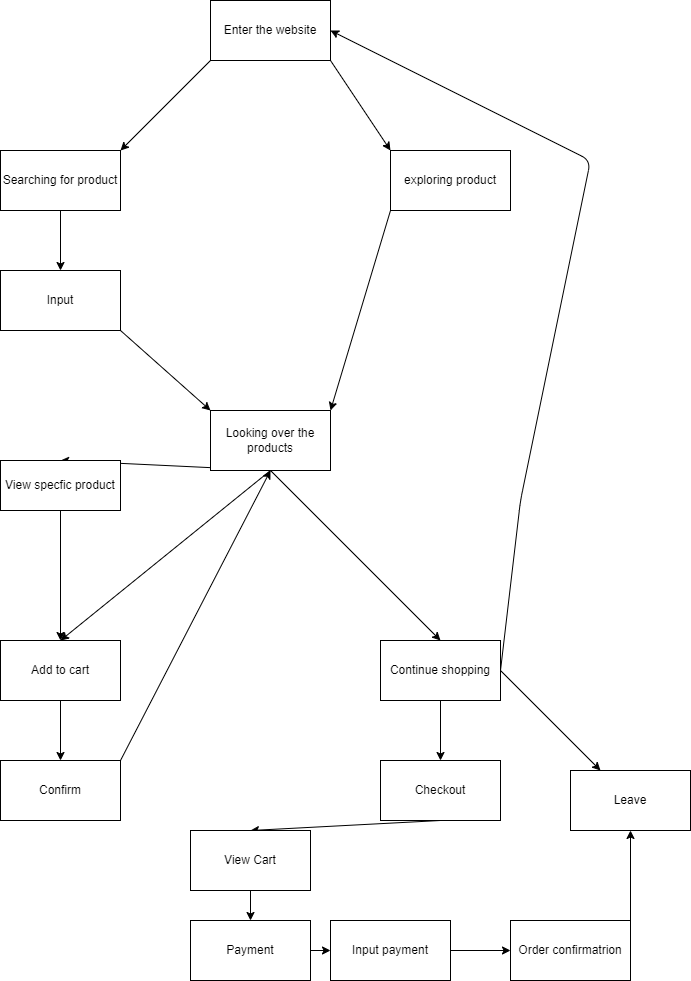

The diagram above was exported from draw.io. Its source (the exported page's mxGraphModel, read from the mxfile embedded in the PNG):
<mxGraphModel dx="1770" dy="1144" grid="1" gridSize="10" guides="1" tooltips="1" connect="1" arrows="1" fold="1" page="1" pageScale="1" pageWidth="850" pageHeight="1100" math="0" shadow="0">
  <root>
    <mxCell id="0" />
    <mxCell id="1" parent="0" />
    <mxCell id="7" style="edgeStyle=none;html=1;exitX=1;exitY=1;exitDx=0;exitDy=0;entryX=0;entryY=0;entryDx=0;entryDy=0;" edge="1" parent="1" source="2" target="5">
      <mxGeometry relative="1" as="geometry" />
    </mxCell>
    <mxCell id="8" style="edgeStyle=none;html=1;exitX=0;exitY=1;exitDx=0;exitDy=0;entryX=1;entryY=0;entryDx=0;entryDy=0;" edge="1" parent="1" source="2" target="3">
      <mxGeometry relative="1" as="geometry" />
    </mxCell>
    <mxCell id="2" value="Enter the website" style="whiteSpace=wrap;html=1;" vertex="1" parent="1">
      <mxGeometry x="360" y="60" width="120" height="60" as="geometry" />
    </mxCell>
    <mxCell id="10" style="edgeStyle=none;html=1;exitX=0.5;exitY=1;exitDx=0;exitDy=0;entryX=0.5;entryY=0;entryDx=0;entryDy=0;" edge="1" parent="1" source="3" target="9">
      <mxGeometry relative="1" as="geometry" />
    </mxCell>
    <mxCell id="3" value="Searching for product" style="whiteSpace=wrap;html=1;" vertex="1" parent="1">
      <mxGeometry x="150" y="210" width="120" height="60" as="geometry" />
    </mxCell>
    <mxCell id="14" style="edgeStyle=none;html=1;exitX=0;exitY=1;exitDx=0;exitDy=0;entryX=1;entryY=0;entryDx=0;entryDy=0;" edge="1" parent="1" source="5" target="12">
      <mxGeometry relative="1" as="geometry" />
    </mxCell>
    <mxCell id="5" value="exploring product" style="whiteSpace=wrap;html=1;" vertex="1" parent="1">
      <mxGeometry x="540" y="210" width="120" height="60" as="geometry" />
    </mxCell>
    <mxCell id="13" style="edgeStyle=none;html=1;exitX=1;exitY=1;exitDx=0;exitDy=0;entryX=0;entryY=0;entryDx=0;entryDy=0;" edge="1" parent="1" source="9" target="12">
      <mxGeometry relative="1" as="geometry" />
    </mxCell>
    <mxCell id="9" value="Input" style="whiteSpace=wrap;html=1;" vertex="1" parent="1">
      <mxGeometry x="150" y="330" width="120" height="60" as="geometry" />
    </mxCell>
    <mxCell id="16" style="edgeStyle=none;html=1;exitX=0.5;exitY=1;exitDx=0;exitDy=0;entryX=0.5;entryY=0;entryDx=0;entryDy=0;" edge="1" parent="1" source="12" target="15">
      <mxGeometry relative="1" as="geometry" />
    </mxCell>
    <mxCell id="26" style="edgeStyle=none;html=1;exitX=0.5;exitY=1;exitDx=0;exitDy=0;" edge="1" parent="1" source="12">
      <mxGeometry relative="1" as="geometry">
        <mxPoint x="210" y="700" as="targetPoint" />
      </mxGeometry>
    </mxCell>
    <mxCell id="27" style="edgeStyle=none;html=1;exitX=0.5;exitY=1;exitDx=0;exitDy=0;entryX=0.5;entryY=0;entryDx=0;entryDy=0;" edge="1" parent="1" source="12" target="19">
      <mxGeometry relative="1" as="geometry" />
    </mxCell>
    <mxCell id="12" value="Looking over the products" style="whiteSpace=wrap;html=1;" vertex="1" parent="1">
      <mxGeometry x="360" y="470" width="120" height="60" as="geometry" />
    </mxCell>
    <mxCell id="25" style="edgeStyle=none;html=1;" edge="1" parent="1" source="15" target="18">
      <mxGeometry relative="1" as="geometry" />
    </mxCell>
    <mxCell id="15" value="View specfic product" style="whiteSpace=wrap;html=1;" vertex="1" parent="1">
      <mxGeometry x="150" y="520" width="120" height="50" as="geometry" />
    </mxCell>
    <mxCell id="24" style="edgeStyle=none;html=1;exitX=0.5;exitY=1;exitDx=0;exitDy=0;entryX=0.5;entryY=0;entryDx=0;entryDy=0;" edge="1" parent="1" source="18" target="23">
      <mxGeometry relative="1" as="geometry" />
    </mxCell>
    <mxCell id="18" value="Add to cart" style="whiteSpace=wrap;html=1;" vertex="1" parent="1">
      <mxGeometry x="150" y="700" width="120" height="60" as="geometry" />
    </mxCell>
    <mxCell id="28" style="edgeStyle=none;html=1;exitX=1;exitY=0.5;exitDx=0;exitDy=0;entryX=1;entryY=0.5;entryDx=0;entryDy=0;" edge="1" parent="1" source="19" target="2">
      <mxGeometry relative="1" as="geometry">
        <mxPoint x="540" y="490" as="targetPoint" />
        <Array as="points">
          <mxPoint x="670" y="560" />
          <mxPoint x="740" y="220" />
        </Array>
      </mxGeometry>
    </mxCell>
    <mxCell id="30" style="edgeStyle=none;html=1;exitX=0.5;exitY=1;exitDx=0;exitDy=0;entryX=0.5;entryY=0;entryDx=0;entryDy=0;" edge="1" parent="1" source="19" target="29">
      <mxGeometry relative="1" as="geometry" />
    </mxCell>
    <mxCell id="32" style="edgeStyle=none;html=1;exitX=1;exitY=0.5;exitDx=0;exitDy=0;" edge="1" parent="1" source="19" target="31">
      <mxGeometry relative="1" as="geometry" />
    </mxCell>
    <mxCell id="19" value="Continue shopping" style="whiteSpace=wrap;html=1;" vertex="1" parent="1">
      <mxGeometry x="530" y="700" width="120" height="60" as="geometry" />
    </mxCell>
    <mxCell id="35" style="edgeStyle=none;html=1;exitX=1;exitY=0;exitDx=0;exitDy=0;entryX=0.5;entryY=1;entryDx=0;entryDy=0;" edge="1" parent="1" source="23" target="12">
      <mxGeometry relative="1" as="geometry" />
    </mxCell>
    <mxCell id="23" value="Confirm" style="whiteSpace=wrap;html=1;" vertex="1" parent="1">
      <mxGeometry x="150" y="820" width="120" height="60" as="geometry" />
    </mxCell>
    <mxCell id="34" style="edgeStyle=none;html=1;exitX=0.5;exitY=1;exitDx=0;exitDy=0;entryX=0.5;entryY=0;entryDx=0;entryDy=0;" edge="1" parent="1" source="29" target="33">
      <mxGeometry relative="1" as="geometry" />
    </mxCell>
    <mxCell id="29" value="Checkout" style="whiteSpace=wrap;html=1;" vertex="1" parent="1">
      <mxGeometry x="530" y="820" width="120" height="60" as="geometry" />
    </mxCell>
    <mxCell id="31" value="Leave" style="whiteSpace=wrap;html=1;" vertex="1" parent="1">
      <mxGeometry x="720" y="830" width="120" height="60" as="geometry" />
    </mxCell>
    <mxCell id="37" style="edgeStyle=none;html=1;exitX=0.5;exitY=1;exitDx=0;exitDy=0;entryX=0.5;entryY=0;entryDx=0;entryDy=0;" edge="1" parent="1" source="33" target="36">
      <mxGeometry relative="1" as="geometry" />
    </mxCell>
    <mxCell id="33" value="View Cart" style="whiteSpace=wrap;html=1;" vertex="1" parent="1">
      <mxGeometry x="340" y="890" width="120" height="60" as="geometry" />
    </mxCell>
    <mxCell id="40" style="edgeStyle=none;html=1;exitX=1;exitY=0.5;exitDx=0;exitDy=0;entryX=0;entryY=0.5;entryDx=0;entryDy=0;" edge="1" parent="1" source="36" target="38">
      <mxGeometry relative="1" as="geometry" />
    </mxCell>
    <mxCell id="36" value="Payment" style="whiteSpace=wrap;html=1;" vertex="1" parent="1">
      <mxGeometry x="340" y="980" width="120" height="60" as="geometry" />
    </mxCell>
    <mxCell id="42" style="edgeStyle=none;html=1;exitX=1;exitY=0.5;exitDx=0;exitDy=0;entryX=0;entryY=0.5;entryDx=0;entryDy=0;" edge="1" parent="1" source="38" target="41">
      <mxGeometry relative="1" as="geometry" />
    </mxCell>
    <mxCell id="38" value="Input payment" style="whiteSpace=wrap;html=1;" vertex="1" parent="1">
      <mxGeometry x="480" y="980" width="120" height="60" as="geometry" />
    </mxCell>
    <mxCell id="43" style="edgeStyle=none;html=1;exitX=1;exitY=0;exitDx=0;exitDy=0;entryX=0.5;entryY=1;entryDx=0;entryDy=0;" edge="1" parent="1" source="41" target="31">
      <mxGeometry relative="1" as="geometry" />
    </mxCell>
    <mxCell id="41" value="Order confirmatrion" style="whiteSpace=wrap;html=1;" vertex="1" parent="1">
      <mxGeometry x="660" y="980" width="120" height="60" as="geometry" />
    </mxCell>
  </root>
</mxGraphModel>